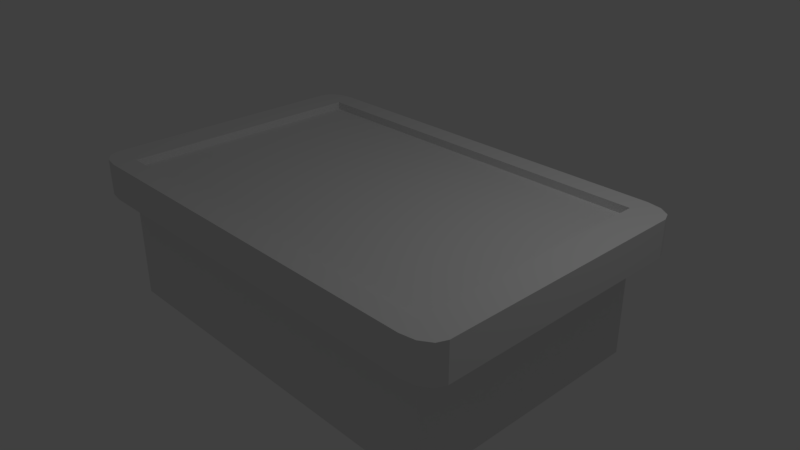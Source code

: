 # Source: HoloDesk.blend  (saved by Blender 2.78.0; exported with 4.5.12 LTS)
import bpy
from mathutils import Matrix  # noqa: F401  (used for matrix-valued properties, if any)

bpy.ops.wm.read_factory_settings(use_empty=True)
scene = bpy.context.scene
scene.name = 'Scene'

# ---- collections
col_collection_1 = bpy.data.collections.new('Collection 1'); scene.collection.children.link(col_collection_1)

# ---- materials (node trees are filled in below, after node groups)
mat_material = bpy.data.materials.new('Material')
mat_material.alpha_threshold = 0.0
mat_material.use_transparent_shadow = False
mat_material.roughness = 0.5
mat_material.line_color = (0.0, 0.0, 0.0, 1.0)

# ---- material node trees

# ---- world
world_world = bpy.data.worlds.new('World'); scene.world = world_world
world_world.color = (0.05088, 0.05088, 0.05088)
world_world.use_sun_shadow = False
world_world.sun_shadow_jitter_overblur = 0.0
world_world.cycles.sampling_method = 'MANUAL'

# ---- cameras
cam_camera = bpy.data.cameras.new('Camera')
cam_camera.clip_end = 100.0
cam_camera.lens = 35.0
cam_camera.sensor_width = 32.0
cam_camera.sensor_height = 18.0
cam_camera.ortho_scale = 7.314
cam_camera.dof.focus_distance = 0.0
cam_camera.dof.aperture_fstop = 128.0

# ---- lights
light_lamp = bpy.data.lights.new('Lamp', 'POINT')
light_lamp.transmission_factor = 0.0
light_lamp.cutoff_distance = 30.0
light_lamp.energy = 100.0
light_lamp.shadow_buffer_clip_start = 1.001
light_lamp.shadow_soft_size = 0.1
light_lamp.shadow_maximum_resolution = 0.006
light_lamp.use_absolute_resolution = True

# ---- meshes
me_cube = bpy.data.meshes.new('Cube')
me_cube.from_pydata([(0.8711, 0.8711, -1.0), (0.8711, -0.8711, -1.0), (-0.8711, -0.8711, -1.0), (-0.8711, 0.8711, -1.0), (0.8549, 0.8549, 1.0), (0.8549, -0.8549, 1.0), (-0.8549, -0.8549, 1.0), (-0.8549, 0.8549, 1.0), (0.8549, 0.8549, 0.8913), (0.8549, -0.8549, 0.8913), (-0.8549, -0.8549, 0.8913), (-0.8549, 0.8549, 0.8913), (0.8711, 0.8711, 0.3599), (0.8711, -0.8711, 0.3599), (-0.8711, -0.8711, 0.3599), (-0.8711, 0.8711, 0.3599), (1.0, 0.8727, 1.0), (0.8727, 1.0, 1.0), (0.91, 0.91, 1.0), (0.9829, 0.9363, 1.0), (0.9363, 0.9829, 1.0), (0.8727, -1.0, 1.0), (1.0, -0.8727, 1.0), (0.91, -0.91, 1.0), (0.9363, -0.9829, 1.0), (0.9829, -0.9363, 1.0), (-1.0, -0.8727, 1.0), (-0.8727, -1.0, 1.0), (-0.91, -0.91, 1.0), (-0.9829, -0.9363, 1.0), (-0.9363, -0.9829, 1.0), (-0.8727, 1.0, 1.0), (-1.0, 0.8727, 1.0), (-0.91, 0.91, 1.0), (-0.9363, 0.9829, 1.0), (-0.9829, 0.9363, 1.0), (0.8727, 1.0, 0.5061), (1.0, 0.8727, 0.5061), (0.9298, 0.9298, 0.4264), (0.9363, 0.9829, 0.5061), (0.9829, 0.9363, 0.5061), (1.0, -0.8727, 0.5061), (0.8727, -1.0, 0.5061), (0.9298, -0.9298, 0.4264), (0.9829, -0.9363, 0.5061), (0.9363, -0.9829, 0.5061), (-0.8727, -1.0, 0.5061), (-1.0, -0.8727, 0.5061), (-0.9298, -0.9298, 0.4264), (-0.9363, -0.9829, 0.5061), (-0.9829, -0.9363, 0.5061), (-1.0, 0.8727, 0.5061), (-0.8727, 1.0, 0.5061), (-0.9298, 0.9298, 0.4264), (-0.9829, 0.9363, 0.5061), (-0.9363, 0.9829, 0.5061)], [], [(0, 1, 2, 3), (47, 26, 32, 51), (18, 17, 31, 33, 7, 4), (28, 27, 21, 23, 5, 6), (33, 32, 26, 28, 6, 7), (12, 0, 3, 15), (6, 5, 9, 10), (42, 21, 27, 46), (36, 38, 12, 15, 53, 52), (23, 22, 16, 18, 4, 5), (8, 11, 10, 9), (5, 4, 8, 9), (7, 6, 10, 11), (4, 7, 11, 8), (37, 16, 22, 41), (14, 48, 47, 51, 53, 15), (13, 43, 42, 46, 48, 14), (0, 12, 13, 1), (1, 13, 14, 2), (2, 14, 15, 3), (12, 38, 37, 41, 43, 13), (16, 19, 18), (19, 20, 18), (20, 17, 18), (21, 24, 23), (24, 25, 23), (25, 22, 23), (26, 29, 28), (29, 30, 28), (30, 27, 28), (31, 34, 33), (34, 35, 33), (35, 32, 33), (36, 39, 38), (39, 40, 38), (40, 37, 38), (41, 44, 43), (44, 45, 43), (45, 42, 43), (46, 49, 48), (49, 50, 48), (50, 47, 48), (51, 54, 53), (54, 55, 53), (55, 52, 53), (36, 17, 20, 39), (39, 20, 19, 40), (40, 19, 16, 37), (41, 22, 25, 44), (44, 25, 24, 45), (45, 24, 21, 42), (46, 27, 30, 49), (49, 30, 29, 50), (50, 29, 26, 47), (51, 32, 35, 54), (54, 35, 34, 55), (55, 34, 31, 52), (17, 36, 52, 31)])
me_cube.materials.append(mat_material)
me_cube.use_remesh_preserve_volume = False
me_cube.use_remesh_preserve_attributes = False
me_cube.use_mirror_vertex_groups = False
me_cube.update()

# ---- objects
ob_cube = bpy.data.objects.new('Cube', me_cube)
ob_lamp = bpy.data.objects.new('Lamp', light_lamp)
ob_camera = bpy.data.objects.new('Camera', cam_camera)

# ---- transforms, parenting, visibility, modifiers, constraints
ob_cube.location = (0.0, 0.0, 0.0)
ob_cube.scale = (3.083, 2.015, 1.0)
ob_cube.lock_rotations_4d = False
ob_cube.empty_display_type = 'ARROWS'
ob_cube.lineart.crease_threshold = 0.0
ob_lamp.location = (4.076, 1.005, 5.904)
ob_lamp.rotation_euler = (0.6503, 0.05522, 1.866)
ob_lamp.lock_rotations_4d = False
ob_lamp.empty_display_type = 'ARROWS'
ob_lamp.color = (0.0, 0.0, 0.0, 0.0)
ob_lamp.lineart.crease_threshold = 0.0
ob_camera.location = (7.481, -6.508, 5.344)
ob_camera.rotation_euler = (1.109, 0.0, 0.8149)
ob_camera.lock_rotations_4d = False
ob_camera.empty_display_type = 'ARROWS'
ob_camera.color = (0.0, 0.0, 0.0, 0.0)
ob_camera.display_type = 'WIRE'
ob_camera.lineart.crease_threshold = 0.0

# ---- collection membership
col_collection_1.objects.link(ob_cube)
col_collection_1.objects.link(ob_lamp)
col_collection_1.objects.link(ob_camera)

# ---- scene / render settings (as saved in the file)
scene.camera = ob_camera
scene.frame_start = 1; scene.frame_end = 250; scene.frame_set(1)
scene.render.engine = 'BLENDER_EEVEE_NEXT'
scene.render.resolution_percentage = 50
scene.render.dither_intensity = 0.0
scene.cycles.use_denoising = False
scene.cycles.samples = 128
scene.cycles.sampling_pattern = 'TABULATED_SOBOL'
scene.cycles.light_sampling_threshold = 0.0
scene.cycles.use_adaptive_sampling = False
scene.cycles.use_light_tree = False
scene.cycles.blur_glossy = 0.0
scene.cycles.sample_clamp_indirect = 0.0
scene.view_settings.view_transform = 'Standard'
bpy.context.view_layer.update()
